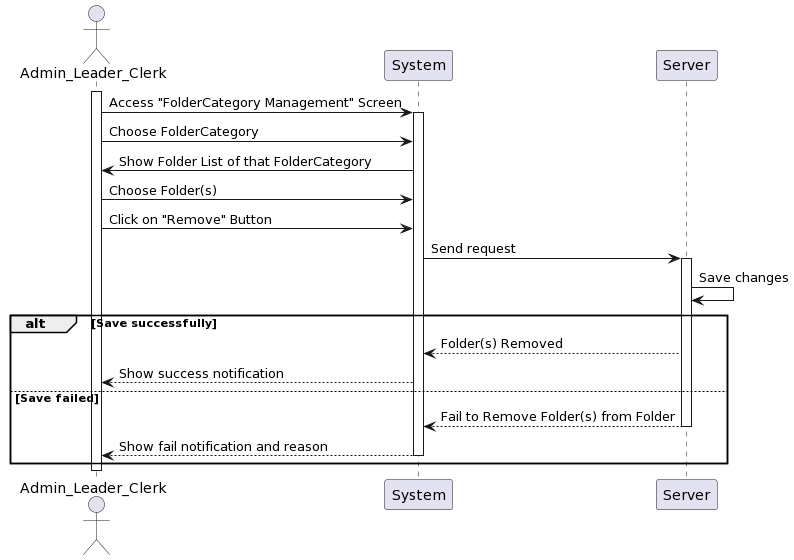

The diagram above was rendered by PlantUML. Its source (embedded in the PNG):
@startuml
actor Admin_Leader_Clerk as User
participant System
participant Server

activate User
User -> System: Access "FolderCategory Management" Screen
activate System
User -> System: Choose FolderCategory 
System -> User : Show Folder List of that FolderCategory
User -> System: Choose Folder(s)
User -> System: Click on "Remove" Button
System -> Server: Send request
activate Server
Server -> Server: Save changes
alt Save successfully
    Server --> System: Folder(s) Removed
    System --> User: Show success notification
else Save failed
    Server --> System: Fail to Remove Folder(s) from Folder
deactivate Server
    System --> User: Show fail notification and reason
deactivate System
end
deactivate User
@enduml